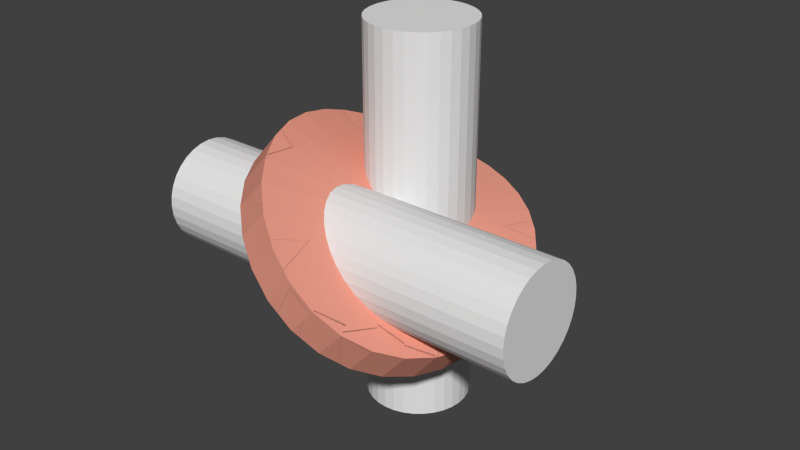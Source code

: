# Source: ribbon_tie.blend  (saved by Blender 2.70.0; exported with 4.5.12 LTS)
import bpy
from mathutils import Matrix  # noqa: F401  (used for matrix-valued properties, if any)

bpy.ops.wm.read_factory_settings(use_empty=True)
scene = bpy.context.scene
scene.name = 'Scene'

# ---- collections
col_collection_1 = bpy.data.collections.new('Collection 1'); scene.collection.children.link(col_collection_1)
col_collection_2 = bpy.data.collections.new('Collection 2'); scene.collection.children.link(col_collection_2)
col_collection_2.hide_render = True
col_collection_2.hide_viewport = True

# ---- materials (node trees are filled in below, after node groups)
mat_material = bpy.data.materials.new('Material')
mat_material.alpha_threshold = 0.0
mat_material.use_transparent_shadow = False
mat_material.diffuse_color = (0.8, 0.3206, 0.2388, 1.0)
mat_material.roughness = 0.5
mat_material.line_color = (0.0, 0.0, 0.0, 1.0)

# ---- material node trees

# ---- world
world_world = bpy.data.worlds.new('World'); scene.world = world_world
world_world.color = (0.05088, 0.05088, 0.05088)
world_world.use_sun_shadow = False
world_world.sun_shadow_jitter_overblur = 0.0
world_world.cycles.sampling_method = 'MANUAL'
world_world.cycles.sample_map_resolution = 256

# ---- meshes
me_cylinder_001 = bpy.data.meshes.new('Cylinder.001')
me_cylinder_001.from_pydata([(0.0, 0.3276, -1.0), (0.0, 0.3276, 1.0), (0.05267, 0.3224, -1.0), (0.05267, 0.3224, 1.0), (0.1033, 0.3071, -1.0), (0.1033, 0.3071, 1.0), (0.15, 0.2821, -1.0), (0.15, 0.2821, 1.0), (0.1909, 0.2486, -1.0), (0.1909, 0.2486, 1.0), (0.2245, 0.2076, -1.0), (0.2245, 0.2076, 1.0), (0.2494, 0.161, -1.0), (0.2494, 0.161, 1.0), (0.2648, 0.1103, -1.0), (0.2648, 0.1103, 1.0), (0.27, 0.05763, -1.0), (0.27, 0.05763, 1.0), (0.2648, 0.004957, -1.0), (0.2648, 0.004957, 1.0), (0.2494, -0.04569, -1.0), (0.2494, -0.04569, 1.0), (0.2245, -0.09237, -1.0), (0.2245, -0.09237, 1.0), (0.1909, -0.1333, -1.0), (0.1909, -0.1333, 1.0), (0.15, -0.1669, -1.0), (0.15, -0.1669, 1.0), (0.1033, -0.1918, -1.0), (0.1033, -0.1918, 1.0), (0.05267, -0.2072, -1.0), (0.05267, -0.2072, 1.0), (-8.798e-08, -0.2124, -1.0), (-8.798e-08, -0.2124, 1.0), (-0.05267, -0.2072, -1.0), (-0.05267, -0.2072, 1.0), (-0.1033, -0.1918, -1.0), (-0.1033, -0.1918, 1.0), (-0.15, -0.1669, -1.0), (-0.15, -0.1669, 1.0), (-0.1909, -0.1333, -1.0), (-0.1909, -0.1333, 1.0), (-0.2245, -0.09237, -1.0), (-0.2245, -0.09237, 1.0), (-0.2494, -0.04569, -1.0), (-0.2494, -0.04569, 1.0), (-0.2648, 0.004957, -1.0), (-0.2648, 0.004957, 1.0), (-0.27, 0.05763, -1.0), (-0.27, 0.05763, 1.0), (-0.2648, 0.1103, -1.0), (-0.2648, 0.1103, 1.0), (-0.2494, 0.161, -1.0), (-0.2494, 0.161, 1.0), (-0.2245, 0.2076, -1.0), (-0.2245, 0.2076, 1.0), (-0.1909, 0.2486, -1.0), (-0.1909, 0.2486, 1.0), (-0.15, 0.2821, -1.0), (-0.15, 0.2821, 1.0), (-0.1033, 0.3071, -1.0), (-0.1033, 0.3071, 1.0), (-0.05267, 0.3224, -1.0), (-0.05267, 0.3224, 1.0), (1.0, 0.776, -9.1e-07), (-1.0, 0.776, 9.1e-07), (1.0, 0.7708, 0.05267), (-1.0, 0.7708, 0.05268), (1.0, 0.7554, 0.1033), (-1.0, 0.7554, 0.1033), (1.0, 0.7305, 0.15), (-1.0, 0.7305, 0.15), (1.0, 0.6969, 0.1909), (-1.0, 0.6969, 0.1909), (1.0, 0.656, 0.2245), (-1.0, 0.656, 0.2245), (1.0, 0.6093, 0.2494), (-1.0, 0.6093, 0.2494), (1.0, 0.5587, 0.2648), (-1.0, 0.5587, 0.2648), (1.0, 0.506, 0.27), (-1.0, 0.506, 0.27), (1.0, 0.4533, 0.2648), (-1.0, 0.4533, 0.2648), (1.0, 0.4027, 0.2494), (-1.0, 0.4027, 0.2494), (1.0, 0.356, 0.2245), (-1.0, 0.356, 0.2245), (1.0, 0.3151, 0.1909), (-1.0, 0.3151, 0.1909), (1.0, 0.2815, 0.15), (-1.0, 0.2815, 0.15), (1.0, 0.2565, 0.1033), (-1.0, 0.2565, 0.1033), (1.0, 0.2412, 0.05267), (-1.0, 0.2412, 0.05268), (1.0, 0.236, -9.979e-07), (-1.0, 0.236, 8.22e-07), (1.0, 0.2412, -0.05268), (-1.0, 0.2412, -0.05267), (1.0, 0.2565, -0.1033), (-1.0, 0.2565, -0.1033), (1.0, 0.2815, -0.15), (-1.0, 0.2815, -0.15), (1.0, 0.3151, -0.1909), (-1.0, 0.3151, -0.1909), (1.0, 0.356, -0.2245), (-1.0, 0.356, -0.2245), (1.0, 0.4027, -0.2494), (-1.0, 0.4027, -0.2494), (1.0, 0.4533, -0.2648), (-1.0, 0.4533, -0.2648), (1.0, 0.506, -0.27), (-1.0, 0.506, -0.27), (1.0, 0.5587, -0.2648), (-1.0, 0.5587, -0.2648), (1.0, 0.6093, -0.2494), (-1.0, 0.6093, -0.2494), (1.0, 0.656, -0.2245), (-1.0, 0.656, -0.2245), (1.0, 0.6969, -0.1909), (-1.0, 0.6969, -0.1909), (1.0, 0.7305, -0.15), (-1.0, 0.7305, -0.15), (1.0, 0.7554, -0.1033), (-1.0, 0.7554, -0.1033), (1.0, 0.7708, -0.05267), (-1.0, 0.7708, -0.05267), (0.0, 0.3276, -0.8182), (0.0, 0.3276, -0.6364), (0.0, 0.3276, -0.4545), (0.0, 0.3276, -0.2727), (0.0, 0.3276, -0.09091), (0.0, 0.3276, 0.09091), (0.0, 0.3276, 0.2727), (0.0, 0.3276, 0.4545), (0.0, 0.3276, 0.6364), (0.0, 0.3276, 0.8182), (0.05267, 0.3224, 0.8182), (0.05267, 0.3224, 0.6364), (0.05267, 0.3224, 0.4545), (0.05267, 0.3224, 0.2727), (0.05267, 0.3224, 0.09091), (0.05267, 0.3224, -0.09091), (0.05267, 0.3224, -0.2727), (0.05267, 0.3224, -0.4545), (0.05267, 0.3224, -0.6364), (0.05267, 0.3224, -0.8182), (0.1033, 0.3071, 0.8182), (0.1033, 0.3071, 0.6364), (0.1033, 0.3071, 0.4545), (0.1033, 0.3071, 0.2727), (0.1033, 0.3071, 0.09091), (0.1033, 0.3071, -0.09091), (0.1033, 0.3071, -0.2727), (0.1033, 0.3071, -0.4545), (0.1033, 0.3071, -0.6364), (0.1033, 0.3071, -0.8182), (0.15, 0.2821, 0.8182), (0.15, 0.2821, 0.6364), (0.15, 0.2821, 0.4545), (0.15, 0.2821, 0.2727), (0.15, 0.2821, 0.09091), (0.15, 0.2821, -0.09091), (0.15, 0.2821, -0.2727), (0.15, 0.2821, -0.4545), (0.15, 0.2821, -0.6364), (0.15, 0.2821, -0.8182), (0.1909, 0.2486, 0.8182), (0.1909, 0.2486, 0.6364), (0.1909, 0.2486, 0.4545), (0.1909, 0.2486, 0.2727), (0.1909, 0.2486, 0.09091), (0.1909, 0.2486, -0.09091), (0.1909, 0.2486, -0.2727), (0.1909, 0.2486, -0.4545), (0.1909, 0.2486, -0.6364), (0.1909, 0.2486, -0.8182), (0.2245, 0.2076, 0.8182), (0.2245, 0.2076, 0.6364), (0.2245, 0.2076, 0.4545), (0.2245, 0.2076, 0.2727), (0.2245, 0.2076, 0.09091), (0.2245, 0.2076, -0.09091), (0.2245, 0.2076, -0.2727), (0.2245, 0.2076, -0.4545), (0.2245, 0.2076, -0.6364), (0.2245, 0.2076, -0.8182), (0.2494, 0.161, 0.8182), (0.2494, 0.161, 0.6364), (0.2494, 0.161, 0.4545), (0.2494, 0.161, 0.2727), (0.2494, 0.161, 0.09091), (0.2494, 0.161, -0.09091), (0.2494, 0.161, -0.2727), (0.2494, 0.161, -0.4545), (0.2494, 0.161, -0.6364), (0.2494, 0.161, -0.8182), (0.2648, 0.1103, 0.8182), (0.2648, 0.1103, 0.6364), (0.2648, 0.1103, 0.4545), (0.2648, 0.1103, 0.2727), (0.2648, 0.1103, 0.09091), (0.2648, 0.1103, -0.09091), (0.2648, 0.1103, -0.2727), (0.2648, 0.1103, -0.4545), (0.2648, 0.1103, -0.6364), (0.2648, 0.1103, -0.8182), (0.27, 0.05763, 0.8182), (0.27, 0.05763, 0.6364), (0.27, 0.05763, 0.4545), (0.27, 0.05763, 0.2727), (0.27, 0.05763, 0.09091), (0.27, 0.05763, -0.09091), (0.27, 0.05763, -0.2727), (0.27, 0.05763, -0.4545), (0.27, 0.05763, -0.6364), (0.27, 0.05763, -0.8182), (0.2648, 0.004957, 0.8182), (0.2648, 0.004957, 0.6364), (0.2648, 0.004957, 0.4545), (0.2648, 0.004957, 0.2727), (0.2648, 0.004957, 0.09091), (0.2648, 0.004957, -0.09091), (0.2648, 0.004957, -0.2727), (0.2648, 0.004957, -0.4545), (0.2648, 0.004957, -0.6364), (0.2648, 0.004957, -0.8182), (0.2494, -0.04569, 0.8182), (0.2494, -0.04569, 0.6364), (0.2494, -0.04569, 0.4545), (0.2494, -0.04569, 0.2727), (0.2494, -0.04569, 0.09091), (0.2494, -0.04569, -0.09091), (0.2494, -0.04569, -0.2727), (0.2494, -0.04569, -0.4545), (0.2494, -0.04569, -0.6364), (0.2494, -0.04569, -0.8182), (0.2245, -0.09237, 0.8182), (0.2245, -0.09237, 0.6364), (0.2245, -0.09237, 0.4545), (0.2245, -0.09237, 0.2727), (0.2245, -0.09237, 0.09091), (0.2245, -0.09237, -0.09091), (0.2245, -0.09237, -0.2727), (0.2245, -0.09237, -0.4545), (0.2245, -0.09237, -0.6364), (0.2245, -0.09237, -0.8182), (0.1909, -0.1333, 0.8182), (0.1909, -0.1333, 0.6364), (0.1909, -0.1333, 0.4545), (0.1909, -0.1333, 0.2727), (0.1909, -0.1333, 0.09091), (0.1909, -0.1333, -0.09091), (0.1909, -0.1333, -0.2727), (0.1909, -0.1333, -0.4545), (0.1909, -0.1333, -0.6364), (0.1909, -0.1333, -0.8182), (0.15, -0.1669, 0.8182), (0.15, -0.1669, 0.6364), (0.15, -0.1669, 0.4545), (0.15, -0.1669, 0.2727), (0.15, -0.1669, 0.09091), (0.15, -0.1669, -0.09091), (0.15, -0.1669, -0.2727), (0.15, -0.1669, -0.4545), (0.15, -0.1669, -0.6364), (0.15, -0.1669, -0.8182), (0.1033, -0.1918, 0.8182), (0.1033, -0.1918, 0.6364), (0.1033, -0.1918, 0.4545), (0.1033, -0.1918, 0.2727), (0.1033, -0.1918, 0.09091), (0.1033, -0.1918, -0.09091), (0.1033, -0.1918, -0.2727), (0.1033, -0.1918, -0.4545), (0.1033, -0.1918, -0.6364), (0.1033, -0.1918, -0.8182), (0.05267, -0.2072, 0.8182), (0.05267, -0.2072, 0.6364), (0.05267, -0.2072, 0.4545), (0.05267, -0.2072, 0.2727), (0.05267, -0.2072, 0.09091), (0.05267, -0.2072, -0.09091), (0.05267, -0.2072, -0.2727), (0.05267, -0.2072, -0.4545), (0.05267, -0.2072, -0.6364), (0.05267, -0.2072, -0.8182), (-8.798e-08, -0.2124, 0.8182), (-8.798e-08, -0.2124, 0.6364), (-8.798e-08, -0.2124, 0.4545), (-8.798e-08, -0.2124, 0.2727), (-8.798e-08, -0.2124, 0.09091), (-8.798e-08, -0.2124, -0.09091), (-8.798e-08, -0.2124, -0.2727), (-8.798e-08, -0.2124, -0.4545), (-8.798e-08, -0.2124, -0.6364), (-8.798e-08, -0.2124, -0.8182), (-0.05267, -0.2072, 0.8182), (-0.05267, -0.2072, 0.6364), (-0.05267, -0.2072, 0.4545), (-0.05267, -0.2072, 0.2727), (-0.05267, -0.2072, 0.09091), (-0.05267, -0.2072, -0.09091), (-0.05267, -0.2072, -0.2727), (-0.05267, -0.2072, -0.4545), (-0.05267, -0.2072, -0.6364), (-0.05267, -0.2072, -0.8182), (-0.1033, -0.1918, 0.8182), (-0.1033, -0.1918, 0.6364), (-0.1033, -0.1918, 0.4545), (-0.1033, -0.1918, 0.2727), (-0.1033, -0.1918, 0.09091), (-0.1033, -0.1918, -0.09091), (-0.1033, -0.1918, -0.2727), (-0.1033, -0.1918, -0.4545), (-0.1033, -0.1918, -0.6364), (-0.1033, -0.1918, -0.8182), (-0.15, -0.1669, 0.8182), (-0.15, -0.1669, 0.6364), (-0.15, -0.1669, 0.4545), (-0.15, -0.1669, 0.2727), (-0.15, -0.1669, 0.09091), (-0.15, -0.1669, -0.09091), (-0.15, -0.1669, -0.2727), (-0.15, -0.1669, -0.4545), (-0.15, -0.1669, -0.6364), (-0.15, -0.1669, -0.8182), (-0.1909, -0.1333, 0.8182), (-0.1909, -0.1333, 0.6364), (-0.1909, -0.1333, 0.4545), (-0.1909, -0.1333, 0.2727), (-0.1909, -0.1333, 0.09091), (-0.1909, -0.1333, -0.09091), (-0.1909, -0.1333, -0.2727), (-0.1909, -0.1333, -0.4545), (-0.1909, -0.1333, -0.6364), (-0.1909, -0.1333, -0.8182), (-0.2245, -0.09237, 0.8182), (-0.2245, -0.09237, 0.6364), (-0.2245, -0.09237, 0.4545), (-0.2245, -0.09237, 0.2727), (-0.2245, -0.09237, 0.09091), (-0.2245, -0.09237, -0.09091), (-0.2245, -0.09237, -0.2727), (-0.2245, -0.09237, -0.4545), (-0.2245, -0.09237, -0.6364), (-0.2245, -0.09237, -0.8182), (-0.2494, -0.04569, 0.8182), (-0.2494, -0.04569, 0.6364), (-0.2494, -0.04569, 0.4545), (-0.2494, -0.04569, 0.2727), (-0.2494, -0.04569, 0.09091), (-0.2494, -0.04569, -0.09091), (-0.2494, -0.04569, -0.2727), (-0.2494, -0.04569, -0.4545), (-0.2494, -0.04569, -0.6364), (-0.2494, -0.04569, -0.8182), (-0.2648, 0.004957, 0.8182), (-0.2648, 0.004957, 0.6364), (-0.2648, 0.004957, 0.4545), (-0.2648, 0.004957, 0.2727), (-0.2648, 0.004957, 0.09091), (-0.2648, 0.004957, -0.09091), (-0.2648, 0.004957, -0.2727), (-0.2648, 0.004957, -0.4545), (-0.2648, 0.004957, -0.6364), (-0.2648, 0.004957, -0.8182), (-0.27, 0.05763, 0.8182), (-0.27, 0.05763, 0.6364), (-0.27, 0.05763, 0.4545), (-0.27, 0.05763, 0.2727), (-0.27, 0.05763, 0.09091), (-0.27, 0.05763, -0.09091), (-0.27, 0.05763, -0.2727), (-0.27, 0.05763, -0.4545), (-0.27, 0.05763, -0.6364), (-0.27, 0.05763, -0.8182), (-0.2648, 0.1103, 0.8182), (-0.2648, 0.1103, 0.6364), (-0.2648, 0.1103, 0.4545), (-0.2648, 0.1103, 0.2727), (-0.2648, 0.1103, 0.09091), (-0.2648, 0.1103, -0.09091), (-0.2648, 0.1103, -0.2727), (-0.2648, 0.1103, -0.4545), (-0.2648, 0.1103, -0.6364), (-0.2648, 0.1103, -0.8182), (-0.2494, 0.161, 0.8182), (-0.2494, 0.161, 0.6364), (-0.2494, 0.161, 0.4545), (-0.2494, 0.161, 0.2727), (-0.2494, 0.161, 0.09091), (-0.2494, 0.161, -0.09091), (-0.2494, 0.161, -0.2727), (-0.2494, 0.161, -0.4545), (-0.2494, 0.161, -0.6364), (-0.2494, 0.161, -0.8182), (-0.2245, 0.2076, 0.8182), (-0.2245, 0.2076, 0.6364), (-0.2245, 0.2076, 0.4545), (-0.2245, 0.2076, 0.2727), (-0.2245, 0.2076, 0.09091), (-0.2245, 0.2076, -0.09091), (-0.2245, 0.2076, -0.2727), (-0.2245, 0.2076, -0.4545), (-0.2245, 0.2076, -0.6364), (-0.2245, 0.2076, -0.8182), (-0.1909, 0.2486, 0.8182), (-0.1909, 0.2486, 0.6364), (-0.1909, 0.2486, 0.4545), (-0.1909, 0.2486, 0.2727), (-0.1909, 0.2486, 0.09091), (-0.1909, 0.2486, -0.09091), (-0.1909, 0.2486, -0.2727), (-0.1909, 0.2486, -0.4545), (-0.1909, 0.2486, -0.6364), (-0.1909, 0.2486, -0.8182), (-0.15, 0.2821, 0.8182), (-0.15, 0.2821, 0.6364), (-0.15, 0.2821, 0.4545), (-0.15, 0.2821, 0.2727), (-0.15, 0.2821, 0.09091), (-0.15, 0.2821, -0.09091), (-0.15, 0.2821, -0.2727), (-0.15, 0.2821, -0.4545), (-0.15, 0.2821, -0.6364), (-0.15, 0.2821, -0.8182), (-0.1033, 0.3071, 0.8182), (-0.1033, 0.3071, 0.6364), (-0.1033, 0.3071, 0.4545), (-0.1033, 0.3071, 0.2727), (-0.1033, 0.3071, 0.09091), (-0.1033, 0.3071, -0.09091), (-0.1033, 0.3071, -0.2727), (-0.1033, 0.3071, -0.4545), (-0.1033, 0.3071, -0.6364), (-0.1033, 0.3071, -0.8182), (-0.05267, 0.3224, 0.8182), (-0.05267, 0.3224, 0.6364), (-0.05267, 0.3224, 0.4545), (-0.05267, 0.3224, 0.2727), (-0.05267, 0.3224, 0.09091), (-0.05267, 0.3224, -0.09091), (-0.05267, 0.3224, -0.2727), (-0.05267, 0.3224, -0.4545), (-0.05267, 0.3224, -0.6364), (-0.05267, 0.3224, -0.8182), (0.8182, 0.776, -7.445e-07), (0.6364, 0.776, -5.791e-07), (0.4545, 0.776, -4.136e-07), (0.2727, 0.776, -2.482e-07), (0.09091, 0.776, -8.272e-08), (-0.09091, 0.776, 8.272e-08), (-0.2727, 0.776, 2.482e-07), (-0.4545, 0.776, 4.136e-07), (-0.6364, 0.776, 5.791e-07), (-0.8182, 0.776, 7.445e-07), (-0.8182, 0.7708, 0.05268), (-0.6364, 0.7708, 0.05267), (-0.4545, 0.7708, 0.05267), (-0.2727, 0.7708, 0.05267), (-0.09091, 0.7708, 0.05267), (0.09091, 0.7708, 0.05267), (0.2727, 0.7708, 0.05267), (0.4545, 0.7708, 0.05267), (0.6364, 0.7708, 0.05267), (0.8182, 0.7708, 0.05267), (-0.8182, 0.7554, 0.1033), (-0.6364, 0.7554, 0.1033), (-0.4545, 0.7554, 0.1033), (-0.2727, 0.7554, 0.1033), (-0.09091, 0.7554, 0.1033), (0.09091, 0.7554, 0.1033), (0.2727, 0.7554, 0.1033), (0.4545, 0.7554, 0.1033), (0.6364, 0.7554, 0.1033), (0.8182, 0.7554, 0.1033), (-0.8182, 0.7305, 0.15), (-0.6364, 0.7305, 0.15), (-0.4545, 0.7305, 0.15), (-0.2727, 0.7305, 0.15), (-0.09091, 0.7305, 0.15), (0.09091, 0.7305, 0.15), (0.2727, 0.7305, 0.15), (0.4545, 0.7305, 0.15), (0.6364, 0.7305, 0.15), (0.8182, 0.7305, 0.15), (-0.8182, 0.6969, 0.1909), (-0.6364, 0.6969, 0.1909), (-0.4545, 0.6969, 0.1909), (-0.2727, 0.6969, 0.1909), (-0.09091, 0.6969, 0.1909), (0.09091, 0.6969, 0.1909), (0.2727, 0.6969, 0.1909), (0.4545, 0.6969, 0.1909), (0.6364, 0.6969, 0.1909), (0.8182, 0.6969, 0.1909), (-0.8182, 0.656, 0.2245), (-0.6364, 0.656, 0.2245), (-0.4545, 0.656, 0.2245), (-0.2727, 0.656, 0.2245), (-0.09091, 0.656, 0.2245), (0.09091, 0.656, 0.2245), (0.2727, 0.656, 0.2245), (0.4545, 0.656, 0.2245), (0.6364, 0.656, 0.2245), (0.8182, 0.656, 0.2245), (-0.8182, 0.6093, 0.2494), (-0.6364, 0.6093, 0.2494), (-0.4545, 0.6093, 0.2494), (-0.2727, 0.6093, 0.2494), (-0.09091, 0.6093, 0.2494), (0.09091, 0.6093, 0.2494), (0.2727, 0.6093, 0.2494), (0.4545, 0.6093, 0.2494), (0.6364, 0.6093, 0.2494), (0.8182, 0.6093, 0.2494), (-0.8182, 0.5587, 0.2648), (-0.6364, 0.5587, 0.2648), (-0.4545, 0.5587, 0.2648), (-0.2727, 0.5587, 0.2648), (-0.09091, 0.5587, 0.2648), (0.09091, 0.5587, 0.2648), (0.2727, 0.5587, 0.2648), (0.4545, 0.5587, 0.2648), (0.6364, 0.5587, 0.2648), (0.8182, 0.5587, 0.2648), (-0.8182, 0.506, 0.27), (-0.6364, 0.506, 0.27), (-0.4545, 0.506, 0.27), (-0.2727, 0.506, 0.27), (-0.09091, 0.506, 0.27), (0.09091, 0.506, 0.27), (0.2727, 0.506, 0.27), (0.4545, 0.506, 0.27), (0.6364, 0.506, 0.27), (0.8182, 0.506, 0.27), (-0.8182, 0.4533, 0.2648), (-0.6364, 0.4533, 0.2648), (-0.4545, 0.4533, 0.2648), (-0.2727, 0.4533, 0.2648), (-0.09091, 0.4533, 0.2648), (0.09091, 0.4533, 0.2648), (0.2727, 0.4533, 0.2648), (0.4545, 0.4533, 0.2648), (0.6364, 0.4533, 0.2648), (0.8182, 0.4533, 0.2648), (-0.8182, 0.4027, 0.2494), (-0.6364, 0.4027, 0.2494), (-0.4545, 0.4027, 0.2494), (-0.2727, 0.4027, 0.2494), (-0.09091, 0.4027, 0.2494), (0.09091, 0.4027, 0.2494), (0.2727, 0.4027, 0.2494), (0.4545, 0.4027, 0.2494), (0.6364, 0.4027, 0.2494), (0.8182, 0.4027, 0.2494), (-0.8182, 0.356, 0.2245), (-0.6364, 0.356, 0.2245), (-0.4545, 0.356, 0.2245), (-0.2727, 0.356, 0.2245), (-0.09091, 0.356, 0.2245), (0.09091, 0.356, 0.2245), (0.2727, 0.356, 0.2245), (0.4545, 0.356, 0.2245), (0.6364, 0.356, 0.2245), (0.8182, 0.356, 0.2245), (-0.8182, 0.3151, 0.1909), (-0.6364, 0.3151, 0.1909), (-0.4545, 0.3151, 0.1909), (-0.2727, 0.3151, 0.1909), (-0.09091, 0.3151, 0.1909), (0.09091, 0.3151, 0.1909), (0.2727, 0.3151, 0.1909), (0.4545, 0.3151, 0.1909), (0.6364, 0.3151, 0.1909), (0.8182, 0.3151, 0.1909), (-0.8182, 0.2815, 0.15), (-0.6364, 0.2815, 0.15), (-0.4545, 0.2815, 0.15), (-0.2727, 0.2815, 0.15), (-0.09091, 0.2815, 0.15), (0.09091, 0.2815, 0.15), (0.2727, 0.2815, 0.15), (0.4545, 0.2815, 0.15), (0.6364, 0.2815, 0.15), (0.8182, 0.2815, 0.15), (-0.8182, 0.2565, 0.1033), (-0.6364, 0.2565, 0.1033), (-0.4545, 0.2565, 0.1033), (-0.2727, 0.2565, 0.1033), (-0.09091, 0.2565, 0.1033), (0.09091, 0.2565, 0.1033), (0.2727, 0.2565, 0.1033), (0.4545, 0.2565, 0.1033), (0.6364, 0.2565, 0.1033), (0.8182, 0.2565, 0.1033), (-0.8182, 0.2412, 0.05268), (-0.6364, 0.2412, 0.05267), (-0.4545, 0.2412, 0.05267), (-0.2727, 0.2412, 0.05267), (-0.09091, 0.2412, 0.05267), (0.09091, 0.2412, 0.05267), (0.2727, 0.2412, 0.05267), (0.4545, 0.2412, 0.05267), (0.6364, 0.2412, 0.05267), (0.8182, 0.2412, 0.05267), (-0.8182, 0.236, 6.565e-07), (-0.6364, 0.236, 4.911e-07), (-0.4545, 0.236, 3.256e-07), (-0.2727, 0.236, 1.602e-07), (-0.09091, 0.236, -5.253e-09), (0.09091, 0.236, -1.707e-07), (0.2727, 0.236, -3.361e-07), (0.4545, 0.236, -5.016e-07), (0.6364, 0.236, -6.67e-07), (0.8182, 0.236, -8.325e-07), (-0.8182, 0.2412, -0.05267), (-0.6364, 0.2412, -0.05267), (-0.4545, 0.2412, -0.05267), (-0.2727, 0.2412, -0.05267), (-0.09091, 0.2412, -0.05267), (0.09091, 0.2412, -0.05267), (0.2727, 0.2412, -0.05267), (0.4545, 0.2412, -0.05267), (0.6364, 0.2412, -0.05268), (0.8182, 0.2412, -0.05268), (-0.8182, 0.2565, -0.1033), (-0.6364, 0.2565, -0.1033), (-0.4545, 0.2565, -0.1033), (-0.2727, 0.2565, -0.1033), (-0.09091, 0.2565, -0.1033), (0.09091, 0.2565, -0.1033), (0.2727, 0.2565, -0.1033), (0.4545, 0.2565, -0.1033), (0.6364, 0.2565, -0.1033), (0.8182, 0.2565, -0.1033), (-0.8182, 0.2815, -0.15), (-0.6364, 0.2815, -0.15), (-0.4545, 0.2815, -0.15), (-0.2727, 0.2815, -0.15), (-0.09091, 0.2815, -0.15), (0.09091, 0.2815, -0.15), (0.2727, 0.2815, -0.15), (0.4545, 0.2815, -0.15), (0.6364, 0.2815, -0.15), (0.8182, 0.2815, -0.15), (-0.8182, 0.3151, -0.1909), (-0.6364, 0.3151, -0.1909), (-0.4545, 0.3151, -0.1909), (-0.2727, 0.3151, -0.1909), (-0.09091, 0.3151, -0.1909), (0.09091, 0.3151, -0.1909), (0.2727, 0.3151, -0.1909), (0.4545, 0.3151, -0.1909), (0.6364, 0.3151, -0.1909), (0.8182, 0.3151, -0.1909), (-0.8182, 0.356, -0.2245), (-0.6364, 0.356, -0.2245), (-0.4545, 0.356, -0.2245), (-0.2727, 0.356, -0.2245), (-0.09091, 0.356, -0.2245), (0.09091, 0.356, -0.2245), (0.2727, 0.356, -0.2245), (0.4545, 0.356, -0.2245), (0.6364, 0.356, -0.2245), (0.8182, 0.356, -0.2245), (-0.8182, 0.4027, -0.2494), (-0.6364, 0.4027, -0.2494), (-0.4545, 0.4027, -0.2494), (-0.2727, 0.4027, -0.2494), (-0.09091, 0.4027, -0.2494), (0.09091, 0.4027, -0.2494), (0.2727, 0.4027, -0.2494), (0.4545, 0.4027, -0.2494), (0.6364, 0.4027, -0.2494), (0.8182, 0.4027, -0.2494), (-0.8182, 0.4533, -0.2648), (-0.6364, 0.4533, -0.2648), (-0.4545, 0.4533, -0.2648), (-0.2727, 0.4533, -0.2648), (-0.09091, 0.4533, -0.2648), (0.09091, 0.4533, -0.2648), (0.2727, 0.4533, -0.2648), (0.4545, 0.4533, -0.2648), (0.6364, 0.4533, -0.2648), (0.8182, 0.4533, -0.2648), (-0.8182, 0.506, -0.27), (-0.6364, 0.506, -0.27), (-0.4545, 0.506, -0.27), (-0.2727, 0.506, -0.27), (-0.09091, 0.506, -0.27), (0.09091, 0.506, -0.27), (0.2727, 0.506, -0.27), (0.4545, 0.506, -0.27), (0.6364, 0.506, -0.27), (0.8182, 0.506, -0.27), (-0.8182, 0.5587, -0.2648), (-0.6364, 0.5587, -0.2648), (-0.4545, 0.5587, -0.2648), (-0.2727, 0.5587, -0.2648), (-0.09091, 0.5587, -0.2648), (0.09091, 0.5587, -0.2648), (0.2727, 0.5587, -0.2648), (0.4545, 0.5587, -0.2648), (0.6364, 0.5587, -0.2648), (0.8182, 0.5587, -0.2648), (-0.8182, 0.6093, -0.2494), (-0.6364, 0.6093, -0.2494), (-0.4545, 0.6093, -0.2494), (-0.2727, 0.6093, -0.2494), (-0.09091, 0.6093, -0.2494), (0.09091, 0.6093, -0.2494), (0.2727, 0.6093, -0.2494), (0.4545, 0.6093, -0.2494), (0.6364, 0.6093, -0.2494), (0.8182, 0.6093, -0.2494), (-0.8182, 0.656, -0.2245), (-0.6364, 0.656, -0.2245), (-0.4545, 0.656, -0.2245), (-0.2727, 0.656, -0.2245), (-0.09091, 0.656, -0.2245), (0.09091, 0.656, -0.2245), (0.2727, 0.656, -0.2245), (0.4545, 0.656, -0.2245), (0.6364, 0.656, -0.2245), (0.8182, 0.656, -0.2245), (-0.8182, 0.6969, -0.1909), (-0.6364, 0.6969, -0.1909), (-0.4545, 0.6969, -0.1909), (-0.2727, 0.6969, -0.1909), (-0.09091, 0.6969, -0.1909), (0.09091, 0.6969, -0.1909), (0.2727, 0.6969, -0.1909), (0.4545, 0.6969, -0.1909), (0.6364, 0.6969, -0.1909), (0.8182, 0.6969, -0.1909), (-0.8182, 0.7305, -0.15), (-0.6364, 0.7305, -0.15), (-0.4545, 0.7305, -0.15), (-0.2727, 0.7305, -0.15), (-0.09091, 0.7305, -0.15), (0.09091, 0.7305, -0.15), (0.2727, 0.7305, -0.15), (0.4545, 0.7305, -0.15), (0.6364, 0.7305, -0.15), (0.8182, 0.7305, -0.15), (-0.8182, 0.7554, -0.1033), (-0.6364, 0.7554, -0.1033), (-0.4545, 0.7554, -0.1033), (-0.2727, 0.7554, -0.1033), (-0.09091, 0.7554, -0.1033), (0.09091, 0.7554, -0.1033), (0.2727, 0.7554, -0.1033), (0.4545, 0.7554, -0.1033), (0.6364, 0.7554, -0.1033), (0.8182, 0.7554, -0.1033), (-0.8182, 0.7708, -0.05267), (-0.6364, 0.7708, -0.05267), (-0.4545, 0.7708, -0.05267), (-0.2727, 0.7708, -0.05267), (-0.09091, 0.7708, -0.05267), (0.09091, 0.7708, -0.05267), (0.2727, 0.7708, -0.05267), (0.4545, 0.7708, -0.05267), (0.6364, 0.7708, -0.05267), (0.8182, 0.7708, -0.05267)], [], [(137, 1, 3, 138), (138, 3, 5, 148), (148, 5, 7, 158), (158, 7, 9, 168), (168, 9, 11, 178), (178, 11, 13, 188), (188, 13, 15, 198), (198, 15, 17, 208), (208, 17, 19, 218), (218, 19, 21, 228), (228, 21, 23, 238), (238, 23, 25, 248), (248, 25, 27, 258), (258, 27, 29, 268), (268, 29, 31, 278), (278, 31, 33, 288), (288, 33, 35, 298), (298, 35, 37, 308), (308, 37, 39, 318), (318, 39, 41, 328), (328, 41, 43, 338), (338, 43, 45, 348), (348, 45, 47, 358), (358, 47, 49, 368), (368, 49, 51, 378), (378, 51, 53, 388), (388, 53, 55, 398), (398, 55, 57, 408), (408, 57, 59, 418), (418, 59, 61, 428), (3, 1, 63, 61, 59, 57, 55, 53, 51, 49, 47, 45, 43, 41, 39, 37, 35, 33, 31, 29, 27, 25, 23, 21, 19, 17, 15, 13, 11, 9, 7, 5), (438, 63, 1, 137), (428, 61, 63, 438), (0, 2, 4, 6, 8, 10, 12, 14, 16, 18, 20, 22, 24, 26, 28, 30, 32, 34, 36, 38, 40, 42, 44, 46, 48, 50, 52, 54, 56, 58, 60, 62), (457, 65, 67, 458), (458, 67, 69, 468), (468, 69, 71, 478), (478, 71, 73, 488), (488, 73, 75, 498), (498, 75, 77, 508), (508, 77, 79, 518), (518, 79, 81, 528), (528, 81, 83, 538), (538, 83, 85, 548), (548, 85, 87, 558), (558, 87, 89, 568), (568, 89, 91, 578), (578, 91, 93, 588), (588, 93, 95, 598), (598, 95, 97, 608), (608, 97, 99, 618), (618, 99, 101, 628), (628, 101, 103, 638), (638, 103, 105, 648), (648, 105, 107, 658), (658, 107, 109, 668), (668, 109, 111, 678), (678, 111, 113, 688), (688, 113, 115, 698), (698, 115, 117, 708), (708, 117, 119, 718), (718, 119, 121, 728), (728, 121, 123, 738), (738, 123, 125, 748), (67, 65, 127, 125, 123, 121, 119, 117, 115, 113, 111, 109, 107, 105, 103, 101, 99, 97, 95, 93, 91, 89, 87, 85, 83, 81, 79, 77, 75, 73, 71, 69), (758, 127, 65, 457), (748, 125, 127, 758), (64, 66, 68, 70, 72, 74, 76, 78, 80, 82, 84, 86, 88, 90, 92, 94, 96, 98, 100, 102, 104, 106, 108, 110, 112, 114, 116, 118, 120, 122, 124, 126), (0, 128, 147, 2), (128, 129, 146, 147), (129, 130, 145, 146), (130, 131, 144, 145), (131, 132, 143, 144), (132, 133, 142, 143), (133, 134, 141, 142), (134, 135, 140, 141), (135, 136, 139, 140), (136, 137, 138, 139), (2, 147, 157, 4), (147, 146, 156, 157), (146, 145, 155, 156), (145, 144, 154, 155), (144, 143, 153, 154), (143, 142, 152, 153), (142, 141, 151, 152), (141, 140, 150, 151), (140, 139, 149, 150), (139, 138, 148, 149), (4, 157, 167, 6), (157, 156, 166, 167), (156, 155, 165, 166), (155, 154, 164, 165), (154, 153, 163, 164), (153, 152, 162, 163), (152, 151, 161, 162), (151, 150, 160, 161), (150, 149, 159, 160), (149, 148, 158, 159), (6, 167, 177, 8), (167, 166, 176, 177), (166, 165, 175, 176), (165, 164, 174, 175), (164, 163, 173, 174), (163, 162, 172, 173), (162, 161, 171, 172), (161, 160, 170, 171), (160, 159, 169, 170), (159, 158, 168, 169), (8, 177, 187, 10), (177, 176, 186, 187), (176, 175, 185, 186), (175, 174, 184, 185), (174, 173, 183, 184), (173, 172, 182, 183), (172, 171, 181, 182), (171, 170, 180, 181), (170, 169, 179, 180), (169, 168, 178, 179), (10, 187, 197, 12), (187, 186, 196, 197), (186, 185, 195, 196), (185, 184, 194, 195), (184, 183, 193, 194), (183, 182, 192, 193), (182, 181, 191, 192), (181, 180, 190, 191), (180, 179, 189, 190), (179, 178, 188, 189), (12, 197, 207, 14), (197, 196, 206, 207), (196, 195, 205, 206), (195, 194, 204, 205), (194, 193, 203, 204), (193, 192, 202, 203), (192, 191, 201, 202), (191, 190, 200, 201), (190, 189, 199, 200), (189, 188, 198, 199), (14, 207, 217, 16), (207, 206, 216, 217), (206, 205, 215, 216), (205, 204, 214, 215), (204, 203, 213, 214), (203, 202, 212, 213), (202, 201, 211, 212), (201, 200, 210, 211), (200, 199, 209, 210), (199, 198, 208, 209), (16, 217, 227, 18), (217, 216, 226, 227), (216, 215, 225, 226), (215, 214, 224, 225), (214, 213, 223, 224), (213, 212, 222, 223), (212, 211, 221, 222), (211, 210, 220, 221), (210, 209, 219, 220), (209, 208, 218, 219), (18, 227, 237, 20), (227, 226, 236, 237), (226, 225, 235, 236), (225, 224, 234, 235), (224, 223, 233, 234), (223, 222, 232, 233), (222, 221, 231, 232), (221, 220, 230, 231), (220, 219, 229, 230), (219, 218, 228, 229), (20, 237, 247, 22), (237, 236, 246, 247), (236, 235, 245, 246), (235, 234, 244, 245), (234, 233, 243, 244), (233, 232, 242, 243), (232, 231, 241, 242), (231, 230, 240, 241), (230, 229, 239, 240), (229, 228, 238, 239), (22, 247, 257, 24), (247, 246, 256, 257), (246, 245, 255, 256), (245, 244, 254, 255), (244, 243, 253, 254), (243, 242, 252, 253), (242, 241, 251, 252), (241, 240, 250, 251), (240, 239, 249, 250), (239, 238, 248, 249), (24, 257, 267, 26), (257, 256, 266, 267), (256, 255, 265, 266), (255, 254, 264, 265), (254, 253, 263, 264), (253, 252, 262, 263), (252, 251, 261, 262), (251, 250, 260, 261), (250, 249, 259, 260), (249, 248, 258, 259), (26, 267, 277, 28), (267, 266, 276, 277), (266, 265, 275, 276), (265, 264, 274, 275), (264, 263, 273, 274), (263, 262, 272, 273), (262, 261, 271, 272), (261, 260, 270, 271), (260, 259, 269, 270), (259, 258, 268, 269), (28, 277, 287, 30), (277, 276, 286, 287), (276, 275, 285, 286), (275, 274, 284, 285), (274, 273, 283, 284), (273, 272, 282, 283), (272, 271, 281, 282), (271, 270, 280, 281), (270, 269, 279, 280), (269, 268, 278, 279), (30, 287, 297, 32), (287, 286, 296, 297), (286, 285, 295, 296), (285, 284, 294, 295), (284, 283, 293, 294), (283, 282, 292, 293), (282, 281, 291, 292), (281, 280, 290, 291), (280, 279, 289, 290), (279, 278, 288, 289), (32, 297, 307, 34), (297, 296, 306, 307), (296, 295, 305, 306), (295, 294, 304, 305), (294, 293, 303, 304), (293, 292, 302, 303), (292, 291, 301, 302), (291, 290, 300, 301), (290, 289, 299, 300), (289, 288, 298, 299), (34, 307, 317, 36), (307, 306, 316, 317), (306, 305, 315, 316), (305, 304, 314, 315), (304, 303, 313, 314), (303, 302, 312, 313), (302, 301, 311, 312), (301, 300, 310, 311), (300, 299, 309, 310), (299, 298, 308, 309), (36, 317, 327, 38), (317, 316, 326, 327), (316, 315, 325, 326), (315, 314, 324, 325), (314, 313, 323, 324), (313, 312, 322, 323), (312, 311, 321, 322), (311, 310, 320, 321), (310, 309, 319, 320), (309, 308, 318, 319), (38, 327, 337, 40), (327, 326, 336, 337), (326, 325, 335, 336), (325, 324, 334, 335), (324, 323, 333, 334), (323, 322, 332, 333), (322, 321, 331, 332), (321, 320, 330, 331), (320, 319, 329, 330), (319, 318, 328, 329), (40, 337, 347, 42), (337, 336, 346, 347), (336, 335, 345, 346), (335, 334, 344, 345), (334, 333, 343, 344), (333, 332, 342, 343), (332, 331, 341, 342), (331, 330, 340, 341), (330, 329, 339, 340), (329, 328, 338, 339), (42, 347, 357, 44), (347, 346, 356, 357), (346, 345, 355, 356), (345, 344, 354, 355), (344, 343, 353, 354), (343, 342, 352, 353), (342, 341, 351, 352), (341, 340, 350, 351), (340, 339, 349, 350), (339, 338, 348, 349), (44, 357, 367, 46), (357, 356, 366, 367), (356, 355, 365, 366), (355, 354, 364, 365), (354, 353, 363, 364), (353, 352, 362, 363), (352, 351, 361, 362), (351, 350, 360, 361), (350, 349, 359, 360), (349, 348, 358, 359), (46, 367, 377, 48), (367, 366, 376, 377), (366, 365, 375, 376), (365, 364, 374, 375), (364, 363, 373, 374), (363, 362, 372, 373), (362, 361, 371, 372), (361, 360, 370, 371), (360, 359, 369, 370), (359, 358, 368, 369), (48, 377, 387, 50), (377, 376, 386, 387), (376, 375, 385, 386), (375, 374, 384, 385), (374, 373, 383, 384), (373, 372, 382, 383), (372, 371, 381, 382), (371, 370, 380, 381), (370, 369, 379, 380), (369, 368, 378, 379), (50, 387, 397, 52), (387, 386, 396, 397), (386, 385, 395, 396), (385, 384, 394, 395), (384, 383, 393, 394), (383, 382, 392, 393), (382, 381, 391, 392), (381, 380, 390, 391), (380, 379, 389, 390), (379, 378, 388, 389), (52, 397, 407, 54), (397, 396, 406, 407), (396, 395, 405, 406), (395, 394, 404, 405), (394, 393, 403, 404), (393, 392, 402, 403), (392, 391, 401, 402), (391, 390, 400, 401), (390, 389, 399, 400), (389, 388, 398, 399), (54, 407, 417, 56), (407, 406, 416, 417), (406, 405, 415, 416), (405, 404, 414, 415), (404, 403, 413, 414), (403, 402, 412, 413), (402, 401, 411, 412), (401, 400, 410, 411), (400, 399, 409, 410), (399, 398, 408, 409), (56, 417, 427, 58), (417, 416, 426, 427), (416, 415, 425, 426), (415, 414, 424, 425), (414, 413, 423, 424), (413, 412, 422, 423), (412, 411, 421, 422), (411, 410, 420, 421), (410, 409, 419, 420), (409, 408, 418, 419), (58, 427, 437, 60), (427, 426, 436, 437), (426, 425, 435, 436), (425, 424, 434, 435), (424, 423, 433, 434), (423, 422, 432, 433), (422, 421, 431, 432), (421, 420, 430, 431), (420, 419, 429, 430), (419, 418, 428, 429), (62, 447, 128, 0), (447, 446, 129, 128), (446, 445, 130, 129), (445, 444, 131, 130), (444, 443, 132, 131), (443, 442, 133, 132), (442, 441, 134, 133), (441, 440, 135, 134), (440, 439, 136, 135), (439, 438, 137, 136), (60, 437, 447, 62), (437, 436, 446, 447), (436, 435, 445, 446), (435, 434, 444, 445), (434, 433, 443, 444), (433, 432, 442, 443), (432, 431, 441, 442), (431, 430, 440, 441), (430, 429, 439, 440), (429, 428, 438, 439), (64, 448, 467, 66), (448, 449, 466, 467), (449, 450, 465, 466), (450, 451, 464, 465), (451, 452, 463, 464), (452, 453, 462, 463), (453, 454, 461, 462), (454, 455, 460, 461), (455, 456, 459, 460), (456, 457, 458, 459), (66, 467, 477, 68), (467, 466, 476, 477), (466, 465, 475, 476), (465, 464, 474, 475), (464, 463, 473, 474), (463, 462, 472, 473), (462, 461, 471, 472), (461, 460, 470, 471), (460, 459, 469, 470), (459, 458, 468, 469), (68, 477, 487, 70), (477, 476, 486, 487), (476, 475, 485, 486), (475, 474, 484, 485), (474, 473, 483, 484), (473, 472, 482, 483), (472, 471, 481, 482), (471, 470, 480, 481), (470, 469, 479, 480), (469, 468, 478, 479), (70, 487, 497, 72), (487, 486, 496, 497), (486, 485, 495, 496), (485, 484, 494, 495), (484, 483, 493, 494), (483, 482, 492, 493), (482, 481, 491, 492), (481, 480, 490, 491), (480, 479, 489, 490), (479, 478, 488, 489), (72, 497, 507, 74), (497, 496, 506, 507), (496, 495, 505, 506), (495, 494, 504, 505), (494, 493, 503, 504), (493, 492, 502, 503), (492, 491, 501, 502), (491, 490, 500, 501), (490, 489, 499, 500), (489, 488, 498, 499), (74, 507, 517, 76), (507, 506, 516, 517), (506, 505, 515, 516), (505, 504, 514, 515), (504, 503, 513, 514), (503, 502, 512, 513), (502, 501, 511, 512), (501, 500, 510, 511), (500, 499, 509, 510), (499, 498, 508, 509), (76, 517, 527, 78), (517, 516, 526, 527), (516, 515, 525, 526), (515, 514, 524, 525), (514, 513, 523, 524), (513, 512, 522, 523), (512, 511, 521, 522), (511, 510, 520, 521), (510, 509, 519, 520), (509, 508, 518, 519), (78, 527, 537, 80), (527, 526, 536, 537), (526, 525, 535, 536), (525, 524, 534, 535), (524, 523, 533, 534), (523, 522, 532, 533), (522, 521, 531, 532), (521, 520, 530, 531), (520, 519, 529, 530), (519, 518, 528, 529), (80, 537, 547, 82), (537, 536, 546, 547), (536, 535, 545, 546), (535, 534, 544, 545), (534, 533, 543, 544), (533, 532, 542, 543), (532, 531, 541, 542), (531, 530, 540, 541), (530, 529, 539, 540), (529, 528, 538, 539), (82, 547, 557, 84), (547, 546, 556, 557), (546, 545, 555, 556), (545, 544, 554, 555), (544, 543, 553, 554), (543, 542, 552, 553), (542, 541, 551, 552), (541, 540, 550, 551), (540, 539, 549, 550), (539, 538, 548, 549), (84, 557, 567, 86), (557, 556, 566, 567), (556, 555, 565, 566), (555, 554, 564, 565), (554, 553, 563, 564), (553, 552, 562, 563), (552, 551, 561, 562), (551, 550, 560, 561), (550, 549, 559, 560), (549, 548, 558, 559), (86, 567, 577, 88), (567, 566, 576, 577), (566, 565, 575, 576), (565, 564, 574, 575), (564, 563, 573, 574), (563, 562, 572, 573), (562, 561, 571, 572), (561, 560, 570, 571), (560, 559, 569, 570), (559, 558, 568, 569), (88, 577, 587, 90), (577, 576, 586, 587), (576, 575, 585, 586), (575, 574, 584, 585), (574, 573, 583, 584), (573, 572, 582, 583), (572, 571, 581, 582), (571, 570, 580, 581), (570, 569, 579, 580), (569, 568, 578, 579), (90, 587, 597, 92), (587, 586, 596, 597), (586, 585, 595, 596), (585, 584, 594, 595), (584, 583, 593, 594), (583, 582, 592, 593), (582, 581, 591, 592), (581, 580, 590, 591), (580, 579, 589, 590), (579, 578, 588, 589), (92, 597, 607, 94), (597, 596, 606, 607), (596, 595, 605, 606), (595, 594, 604, 605), (594, 593, 603, 604), (593, 592, 602, 603), (592, 591, 601, 602), (591, 590, 600, 601), (590, 589, 599, 600), (589, 588, 598, 599), (94, 607, 617, 96), (607, 606, 616, 617), (606, 605, 615, 616), (605, 604, 614, 615), (604, 603, 613, 614), (603, 602, 612, 613), (602, 601, 611, 612), (601, 600, 610, 611), (600, 599, 609, 610), (599, 598, 608, 609), (96, 617, 627, 98), (617, 616, 626, 627), (616, 615, 625, 626), (615, 614, 624, 625), (614, 613, 623, 624), (613, 612, 622, 623), (612, 611, 621, 622), (611, 610, 620, 621), (610, 609, 619, 620), (609, 608, 618, 619), (98, 627, 637, 100), (627, 626, 636, 637), (626, 625, 635, 636), (625, 624, 634, 635), (624, 623, 633, 634), (623, 622, 632, 633), (622, 621, 631, 632), (621, 620, 630, 631), (620, 619, 629, 630), (619, 618, 628, 629), (100, 637, 647, 102), (637, 636, 646, 647), (636, 635, 645, 646), (635, 634, 644, 645), (634, 633, 643, 644), (633, 632, 642, 643), (632, 631, 641, 642), (631, 630, 640, 641), (630, 629, 639, 640), (629, 628, 638, 639), (102, 647, 657, 104), (647, 646, 656, 657), (646, 645, 655, 656), (645, 644, 654, 655), (644, 643, 653, 654), (643, 642, 652, 653), (642, 641, 651, 652), (641, 640, 650, 651), (640, 639, 649, 650), (639, 638, 648, 649), (104, 657, 667, 106), (657, 656, 666, 667), (656, 655, 665, 666), (655, 654, 664, 665), (654, 653, 663, 664), (653, 652, 662, 663), (652, 651, 661, 662), (651, 650, 660, 661), (650, 649, 659, 660), (649, 648, 658, 659), (106, 667, 677, 108), (667, 666, 676, 677), (666, 665, 675, 676), (665, 664, 674, 675), (664, 663, 673, 674), (663, 662, 672, 673), (662, 661, 671, 672), (661, 660, 670, 671), (660, 659, 669, 670), (659, 658, 668, 669), (108, 677, 687, 110), (677, 676, 686, 687), (676, 675, 685, 686), (675, 674, 684, 685), (674, 673, 683, 684), (673, 672, 682, 683), (672, 671, 681, 682), (671, 670, 680, 681), (670, 669, 679, 680), (669, 668, 678, 679), (110, 687, 697, 112), (687, 686, 696, 697), (686, 685, 695, 696), (685, 684, 694, 695), (684, 683, 693, 694), (683, 682, 692, 693), (682, 681, 691, 692), (681, 680, 690, 691), (680, 679, 689, 690), (679, 678, 688, 689), (112, 697, 707, 114), (697, 696, 706, 707), (696, 695, 705, 706), (695, 694, 704, 705), (694, 693, 703, 704), (693, 692, 702, 703), (692, 691, 701, 702), (691, 690, 700, 701), (690, 689, 699, 700), (689, 688, 698, 699), (114, 707, 717, 116), (707, 706, 716, 717), (706, 705, 715, 716), (705, 704, 714, 715), (704, 703, 713, 714), (703, 702, 712, 713), (702, 701, 711, 712), (701, 700, 710, 711), (700, 699, 709, 710), (699, 698, 708, 709), (116, 717, 727, 118), (717, 716, 726, 727), (716, 715, 725, 726), (715, 714, 724, 725), (714, 713, 723, 724), (713, 712, 722, 723), (712, 711, 721, 722), (711, 710, 720, 721), (710, 709, 719, 720), (709, 708, 718, 719), (118, 727, 737, 120), (727, 726, 736, 737), (726, 725, 735, 736), (725, 724, 734, 735), (724, 723, 733, 734), (723, 722, 732, 733), (722, 721, 731, 732), (721, 720, 730, 731), (720, 719, 729, 730), (719, 718, 728, 729), (120, 737, 747, 122), (737, 736, 746, 747), (736, 735, 745, 746), (735, 734, 744, 745), (734, 733, 743, 744), (733, 732, 742, 743), (732, 731, 741, 742), (731, 730, 740, 741), (730, 729, 739, 740), (729, 728, 738, 739), (122, 747, 757, 124), (747, 746, 756, 757), (746, 745, 755, 756), (745, 744, 754, 755), (744, 743, 753, 754), (743, 742, 752, 753), (742, 741, 751, 752), (741, 740, 750, 751), (740, 739, 749, 750), (739, 738, 748, 749), (126, 767, 448, 64), (767, 766, 449, 448), (766, 765, 450, 449), (765, 764, 451, 450), (764, 763, 452, 451), (763, 762, 453, 452), (762, 761, 454, 453), (761, 760, 455, 454), (760, 759, 456, 455), (759, 758, 457, 456), (124, 757, 767, 126), (757, 756, 766, 767), (756, 755, 765, 766), (755, 754, 764, 765), (754, 753, 763, 764), (753, 752, 762, 763), (752, 751, 761, 762), (751, 750, 760, 761), (750, 749, 759, 760), (749, 748, 758, 759)])
me_cylinder_001.use_remesh_preserve_volume = False
me_cylinder_001.use_remesh_preserve_attributes = False
me_cylinder_001.use_mirror_vertex_groups = False
me_cylinder_001.update()
me_cylinder_049 = bpy.data.meshes.new('Cylinder.049')
me_cylinder_049.from_pydata([(0.005046, -0.002804, -0.1185), (-0.005136, -0.002979, 0.1185), (0.0218, 0.6747, -0.1415), (-0.01671, 0.6756, 0.1344), (0.1231, 0.6679, -0.09884), (0.08493, 0.662, 0.1763), (0.2219, 0.6413, -0.05977), (0.1853, 0.629, 0.2132), (0.3166, 0.5952, -0.02843), (0.2824, 0.5776, 0.241), (0.4047, 0.5306, -0.008018), (0.374, 0.5089, 0.2567), (0.4838, 0.4485, -0.0002748), (0.4572, 0.4243, 0.2587), (0.5505, 0.3504, -0.005313), (0.5286, 0.3253, 0.2472), (0.6012, 0.2382, -0.02157), (0.5845, 0.2136, 0.224), (0.6323, 0.1142, -0.046), (0.6208, 0.09139, 0.1923), (0.6401, -0.01811, -0.07446), (0.634, -0.0382, 0.1566), (0.6217, -0.1543, -0.1023), (0.6209, -0.1711, 0.1216), (0.5754, -0.2885, -0.125), (0.5796, -0.3018, 0.09208), (0.501, -0.4137, -0.1391), (0.5097, -0.4238, 0.07186), (0.4004, -0.5224, -0.1427), (0.4129, -0.5296, 0.06313), (0.2776, -0.607, -0.1358), (0.2932, -0.6117, 0.06607), (0.139, -0.6612, -0.1205), (0.1564, -0.6638, 0.07877), (-0.00789, -0.6805, -0.1009), (0.01026, -0.6813, 0.0975), (-0.1543, -0.6636, -0.0816), (-0.1366, -0.6626, 0.1175), (-0.2915, -0.612, -0.06766), (-0.2755, -0.6089, 0.1337), (-0.4119, -0.53, -0.06298), (-0.3987, -0.5244, 0.1422), (-0.5094, -0.424, -0.06981), (-0.4997, -0.4154, 0.1404), (-0.5799, -0.3015, -0.08831), (-0.5746, -0.2895, 0.1279), (-0.6217, -0.17, -0.1166), (-0.6212, -0.1544, 0.1063), (-0.635, -0.03641, -0.151), (-0.6397, -0.01734, 0.07898), (-0.6217, 0.09374, -0.187), (-0.6317, 0.1158, 0.05029), (-0.585, 0.2162, -0.2196), (-0.6002, 0.2404, 0.0249), (-0.5284, 0.3279, -0.2445), (-0.5488, 0.3531, 0.007072), (-0.4561, 0.4266, -0.258), (-0.4813, 0.4513, 7.392e-05), (-0.3719, 0.5107, -0.2582), (-0.4014, 0.5332, 0.005721), (-0.2793, 0.5787, -0.2446), (-0.3124, 0.5975, 0.02417), (-0.1812, 0.6295, -0.2186), (-0.2172, 0.6432, 0.05393), (-0.08021, 0.6617, -0.1829), (-0.118, 0.6693, 0.09202)], [], [(0, 2, 4), (1, 5, 3), (2, 3, 5, 4), (0, 4, 6), (1, 7, 5), (4, 5, 7, 6), (0, 6, 8), (1, 9, 7), (6, 7, 9, 8), (0, 8, 10), (1, 11, 9), (8, 9, 11, 10), (0, 10, 12), (1, 13, 11), (10, 11, 13, 12), (0, 12, 14), (1, 15, 13), (12, 13, 15, 14), (0, 14, 16), (1, 17, 15), (14, 15, 17, 16), (0, 16, 18), (1, 19, 17), (16, 17, 19, 18), (0, 18, 20), (1, 21, 19), (18, 19, 21, 20), (0, 20, 22), (1, 23, 21), (20, 21, 23, 22), (0, 22, 24), (1, 25, 23), (22, 23, 25, 24), (0, 24, 26), (1, 27, 25), (24, 25, 27, 26), (0, 26, 28), (1, 29, 27), (26, 27, 29, 28), (0, 28, 30), (1, 31, 29), (28, 29, 31, 30), (0, 30, 32), (1, 33, 31), (30, 31, 33, 32), (0, 32, 34), (1, 35, 33), (32, 33, 35, 34), (0, 34, 36), (1, 37, 35), (34, 35, 37, 36), (0, 36, 38), (1, 39, 37), (36, 37, 39, 38), (0, 38, 40), (1, 41, 39), (38, 39, 41, 40), (0, 40, 42), (1, 43, 41), (40, 41, 43, 42), (0, 42, 44), (1, 45, 43), (42, 43, 45, 44), (0, 44, 46), (1, 47, 45), (44, 45, 47, 46), (0, 46, 48), (1, 49, 47), (46, 47, 49, 48), (0, 48, 50), (1, 51, 49), (48, 49, 51, 50), (0, 50, 52), (1, 53, 51), (50, 51, 53, 52), (0, 52, 54), (1, 55, 53), (52, 53, 55, 54), (0, 54, 56), (1, 57, 55), (54, 55, 57, 56), (0, 56, 58), (1, 59, 57), (56, 57, 59, 58), (0, 58, 60), (1, 61, 59), (58, 59, 61, 60), (0, 60, 62), (1, 63, 61), (60, 61, 63, 62), (0, 62, 64), (1, 65, 63), (62, 63, 65, 64), (0, 64, 2), (1, 3, 65), (64, 65, 3, 2)])
me_cylinder_049.materials.append(mat_material)
me_cylinder_049.use_remesh_preserve_volume = False
me_cylinder_049.use_remesh_preserve_attributes = False
me_cylinder_049.use_mirror_vertex_groups = False
me_cylinder_049.update()
me_cylinder_044 = bpy.data.meshes.new('Cylinder.044')
me_cylinder_044.from_pydata([(0.0, 0.0, -0.1116), (0.0, 0.0, 0.1116), (0.0, 0.6784, -0.1116), (0.0, 0.6784, 0.1116), (0.1324, 0.6654, -0.1116), (0.1324, 0.6654, 0.1116), (0.2596, 0.6268, -0.1116), (0.2596, 0.6268, 0.1116), (0.3769, 0.5641, -0.1116), (0.3769, 0.5641, 0.1116), (0.4797, 0.4797, -0.1116), (0.4797, 0.4797, 0.1116), (0.5641, 0.3769, -0.1116), (0.5641, 0.3769, 0.1116), (0.6268, 0.2596, -0.1116), (0.6268, 0.2596, 0.1116), (0.6654, 0.1324, -0.1116), (0.6654, 0.1324, 0.1116), (0.6784, 5.122e-08, -0.1116), (0.6784, 5.122e-08, 0.1116), (0.6654, -0.1324, -0.1116), (0.6654, -0.1324, 0.1116), (0.6268, -0.2596, -0.1116), (0.6268, -0.2596, 0.1116), (0.5641, -0.3769, -0.1116), (0.5641, -0.3769, 0.1116), (0.4797, -0.4797, -0.1116), (0.4797, -0.4797, 0.1116), (0.3769, -0.5641, -0.1116), (0.3769, -0.5641, 0.1116), (0.2596, -0.6268, -0.1116), (0.2596, -0.6268, 0.1116), (0.1324, -0.6654, -0.1116), (0.1324, -0.6654, 0.1116), (-2.211e-07, -0.6784, -0.1116), (-2.211e-07, -0.6784, 0.1116), (-0.1324, -0.6654, -0.1116), (-0.1324, -0.6654, 0.1116), (-0.2596, -0.6268, -0.1116), (-0.2596, -0.6268, 0.1116), (-0.3769, -0.5641, -0.1116), (-0.3769, -0.5641, 0.1116), (-0.4797, -0.4797, -0.1116), (-0.4797, -0.4797, 0.1116), (-0.5641, -0.3769, -0.1116), (-0.5641, -0.3769, 0.1116), (-0.6268, -0.2596, -0.1116), (-0.6268, -0.2596, 0.1116), (-0.6654, -0.1324, -0.1116), (-0.6654, -0.1324, 0.1116), (-0.6784, 6.551e-07, -0.1116), (-0.6784, 6.551e-07, 0.1116), (-0.6654, 0.1324, -0.1116), (-0.6654, 0.1324, 0.1116), (-0.6268, 0.2596, -0.1116), (-0.6268, 0.2596, 0.1116), (-0.5641, 0.3769, -0.1116), (-0.5641, 0.3769, 0.1116), (-0.4797, 0.4797, -0.1116), (-0.4797, 0.4797, 0.1116), (-0.3769, 0.5641, -0.1116), (-0.3769, 0.5641, 0.1116), (-0.2596, 0.6268, -0.1116), (-0.2596, 0.6268, 0.1116), (-0.1324, 0.6654, -0.1116), (-0.1324, 0.6654, 0.1116)], [], [(0, 2, 4), (1, 5, 3), (2, 3, 5, 4), (0, 4, 6), (1, 7, 5), (4, 5, 7, 6), (0, 6, 8), (1, 9, 7), (6, 7, 9, 8), (0, 8, 10), (1, 11, 9), (8, 9, 11, 10), (0, 10, 12), (1, 13, 11), (10, 11, 13, 12), (0, 12, 14), (1, 15, 13), (12, 13, 15, 14), (0, 14, 16), (1, 17, 15), (14, 15, 17, 16), (0, 16, 18), (1, 19, 17), (16, 17, 19, 18), (0, 18, 20), (1, 21, 19), (18, 19, 21, 20), (0, 20, 22), (1, 23, 21), (20, 21, 23, 22), (0, 22, 24), (1, 25, 23), (22, 23, 25, 24), (0, 24, 26), (1, 27, 25), (24, 25, 27, 26), (0, 26, 28), (1, 29, 27), (26, 27, 29, 28), (0, 28, 30), (1, 31, 29), (28, 29, 31, 30), (0, 30, 32), (1, 33, 31), (30, 31, 33, 32), (0, 32, 34), (1, 35, 33), (32, 33, 35, 34), (0, 34, 36), (1, 37, 35), (34, 35, 37, 36), (0, 36, 38), (1, 39, 37), (36, 37, 39, 38), (0, 38, 40), (1, 41, 39), (38, 39, 41, 40), (0, 40, 42), (1, 43, 41), (40, 41, 43, 42), (0, 42, 44), (1, 45, 43), (42, 43, 45, 44), (0, 44, 46), (1, 47, 45), (44, 45, 47, 46), (0, 46, 48), (1, 49, 47), (46, 47, 49, 48), (0, 48, 50), (1, 51, 49), (48, 49, 51, 50), (0, 50, 52), (1, 53, 51), (50, 51, 53, 52), (0, 52, 54), (1, 55, 53), (52, 53, 55, 54), (0, 54, 56), (1, 57, 55), (54, 55, 57, 56), (0, 56, 58), (1, 59, 57), (56, 57, 59, 58), (0, 58, 60), (1, 61, 59), (58, 59, 61, 60), (0, 60, 62), (1, 63, 61), (60, 61, 63, 62), (0, 62, 64), (1, 65, 63), (62, 63, 65, 64), (0, 64, 2), (1, 3, 65), (64, 65, 3, 2)])
me_cylinder_044.materials.append(mat_material)
me_cylinder_044.use_remesh_preserve_volume = False
me_cylinder_044.use_remesh_preserve_attributes = False
me_cylinder_044.use_mirror_vertex_groups = False
me_cylinder_044.update()

# ---- objects
ob_limbs = bpy.data.objects.new('limbs', me_cylinder_001)
ob_guide = bpy.data.objects.new('guide', me_cylinder_049)
ob_guide_bak = bpy.data.objects.new('guide_bak', me_cylinder_044)

# ---- transforms, parenting, visibility, modifiers, constraints
ob_limbs.location = (0.0, -0.506, 0.0)
ob_limbs.rotation_euler = (-0.0, 1.571, 0.0)
ob_limbs.lineart.crease_threshold = 0.0
ob_guide.location = (0.0, -0.2424, 0.0)
ob_guide.rotation_euler = (-0.01344, 0.6671, 0.004433)
ob_guide.scale = (1.076, 1.076, 1.0)
ob_guide.display_type = 'WIRE'
ob_guide.lineart.crease_threshold = 0.0
ob_guide_bak.location = (0.0, -0.2424, 0.0)
ob_guide_bak.rotation_euler = (-0.01344, 0.6671, 0.004433)
ob_guide_bak.scale = (1.076, 1.076, 1.0)
ob_guide_bak.hide_viewport = True
ob_guide_bak.display_type = 'WIRE'
ob_guide_bak.lineart.crease_threshold = 0.0
_m = ob_guide_bak.modifiers.new('SimpleDeform', 'SIMPLE_DEFORM')
_m.deform_axis = 'Z'
_m.origin = ob_limbs
_m.factor = 0.6288
_m.angle = 0.6288

# ---- collection membership
col_collection_1.objects.link(ob_limbs)
col_collection_1.objects.link(ob_guide)
col_collection_1.objects.link(ob_guide_bak)
col_collection_2.objects.link(ob_limbs)

# ---- scene / render settings (as saved in the file)
scene.frame_start = 1; scene.frame_end = 250; scene.frame_set(1)
scene.render.engine = 'BLENDER_EEVEE_NEXT'
scene.render.resolution_percentage = 50
scene.render.dither_intensity = 0.0
scene.cycles.use_denoising = False
scene.cycles.samples = 10
scene.cycles.sampling_pattern = 'TABULATED_SOBOL'
scene.cycles.light_sampling_threshold = 0.0
scene.cycles.use_adaptive_sampling = False
scene.cycles.use_light_tree = False
scene.cycles.blur_glossy = 0.0
scene.cycles.volume_bounces = 1
scene.cycles.pixel_filter_type = 'GAUSSIAN'
scene.cycles.sample_clamp_indirect = 0.0
scene.view_settings.view_transform = 'Standard'
bpy.context.view_layer.update()

# ---- added for rendering (the .blend has no active camera and no usable light): camera, sun
cam_auto = bpy.data.cameras.new('AutoCamera')
cam_auto.lens = 50.0
cam_auto.sensor_width = 36.0
cam_auto.clip_end = 1000.0
ob_auto_camera = bpy.data.objects.new('AutoCamera', cam_auto)
scene.collection.objects.link(ob_auto_camera)
ob_auto_camera.location = (3.03449, -3.79312, 2.42759)
ob_auto_camera.rotation_euler = (1.09748, -7.21219e-08, 0.694738)
scene.camera = ob_auto_camera
light_auto_sun = bpy.data.lights.new('AutoSun', 'SUN')
light_auto_sun.energy = 3.0
light_auto_sun.angle = 0.0523599
ob_auto_sun = bpy.data.objects.new('AutoSun', light_auto_sun)
scene.collection.objects.link(ob_auto_sun)
ob_auto_sun.rotation_euler = (0.872665, 0.174533, 0.523599)
bpy.context.view_layer.update()
